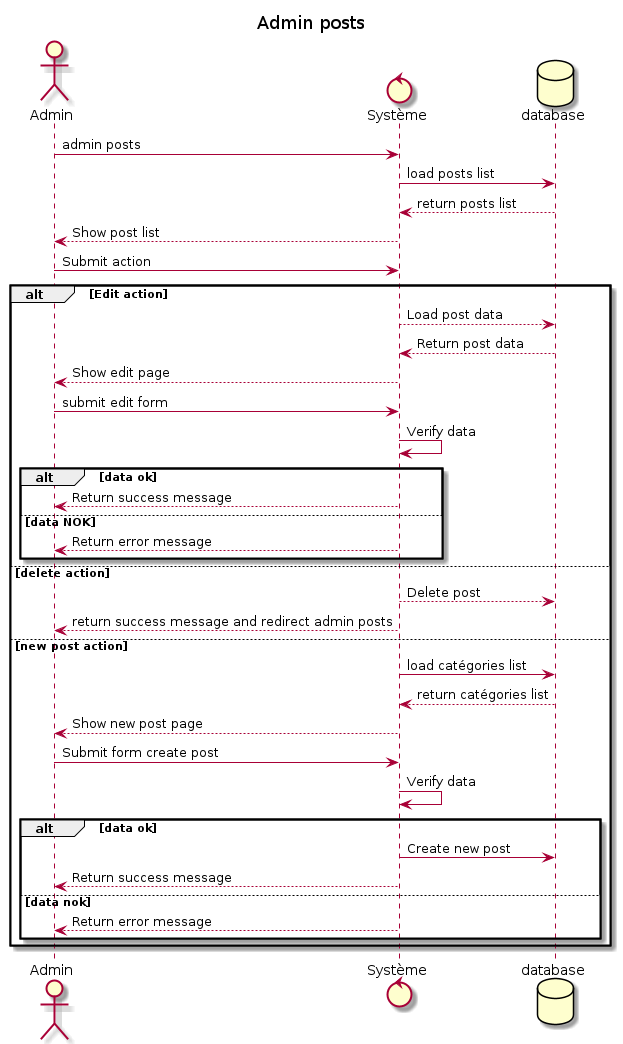

The diagram above was rendered by PlantUML. Its source (embedded in the PNG):
@startuml
title Admin posts
actor Admin

control Système
database database

Admin -> Système:  admin posts
Système -> database: load posts list
database --> Système: return posts list
Système --> Admin: Show post list
Admin -> Système: Submit action
    alt Edit action
    Système --> database :Load post data
     database --> Système :Return post data
     Système --> Admin : Show edit page
     Admin -> Système: submit edit form
     Système -> Système: Verify data
     alt data ok
     Système--> Admin: Return success message
     else data NOK
      Système--> Admin: Return error message
     end
    
    else delete action
    Système --> database : Delete post
    Système --> Admin: return success message and redirect admin posts

    else new post action
    Système -> database : load catégories list
    database--> Système: return catégories list
    Système --> Admin: Show new post page
    Admin->Système : Submit form create post
    Système->Système: Verify data
        alt data ok
            Système->database: Create new post
            Système--> Admin: Return success message
        else data nok
        Système--> Admin: Return error message
        end
    end

@enduml